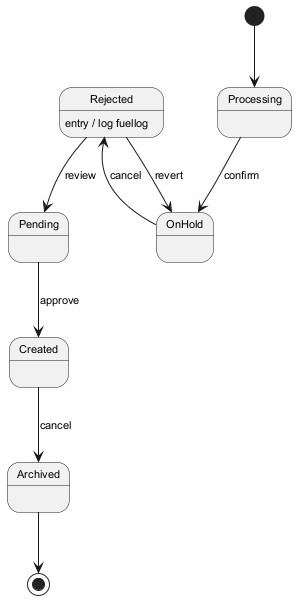

The diagram above was rendered by PlantUML. Its source (embedded in the PNG):
@startuml
skinparam backgroundColor #FFFFFF
skinparam classBackgroundColor #F3E5F5
skinparam classBorderColor #6A1B9A
skinparam defaultFontSize 11
[*] --> Processing
Processing --> OnHold : confirm
OnHold --> Rejected : cancel
Rejected --> Pending : review
Rejected : entry / log fuellog
Pending --> Created : approve
Created --> Archived : cancel
Rejected --> OnHold : revert
Archived --> [*]
@enduml